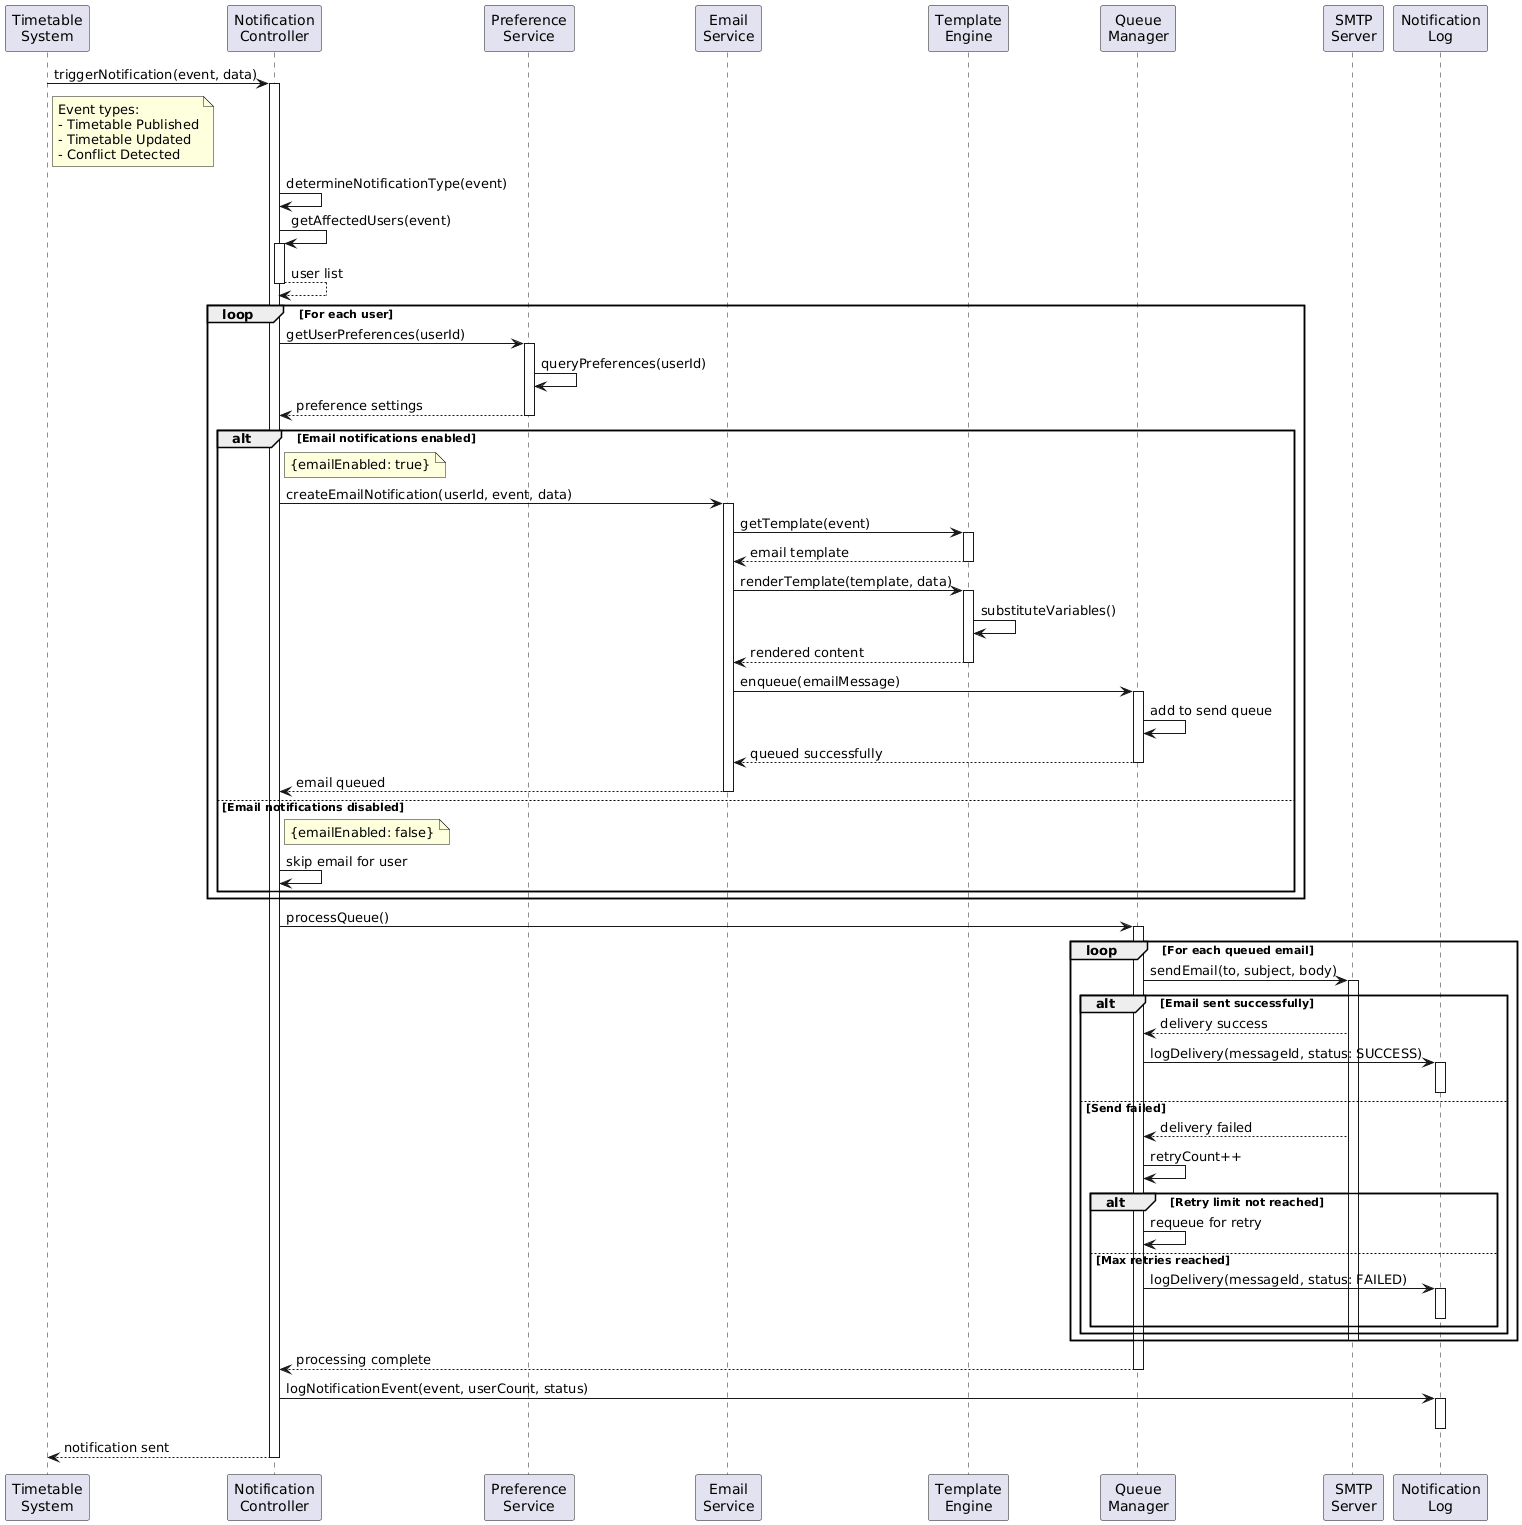

The diagram above was rendered by PlantUML. Its source (embedded in the PNG):
@startuml
participant "Timetable\nSystem" as System
participant "Notification\nController" as Controller
participant "Preference\nService" as PrefSvc
participant "Email\nService" as EmailSvc
participant "Template\nEngine" as Template
participant "Queue\nManager" as Queue
participant "SMTP\nServer" as SMTP
participant "Notification\nLog" as Log

System -> Controller: triggerNotification(event, data)
activate Controller
note right of System
  Event types:
  - Timetable Published
  - Timetable Updated
  - Conflict Detected
end note

Controller -> Controller: determineNotificationType(event)
Controller -> Controller: getAffectedUsers(event)
activate Controller
Controller --> Controller: user list
deactivate Controller

loop For each user
    Controller -> PrefSvc: getUserPreferences(userId)
    activate PrefSvc
    PrefSvc -> PrefSvc: queryPreferences(userId)
    PrefSvc --> Controller: preference settings
    deactivate PrefSvc
    
    alt Email notifications enabled
        note right of Controller: {emailEnabled: true}
        
        Controller -> EmailSvc: createEmailNotification(userId, event, data)
        activate EmailSvc
        
        EmailSvc -> Template: getTemplate(event)
        activate Template
        Template --> EmailSvc: email template
        deactivate Template
        
        EmailSvc -> Template: renderTemplate(template, data)
        activate Template
        Template -> Template: substituteVariables()
        Template --> EmailSvc: rendered content
        deactivate Template
        
        EmailSvc -> Queue: enqueue(emailMessage)
        activate Queue
        Queue -> Queue: add to send queue
        Queue --> EmailSvc: queued successfully
        deactivate Queue
        
        EmailSvc --> Controller: email queued
        deactivate EmailSvc
        
    else Email notifications disabled
        note right of Controller: {emailEnabled: false}
        Controller -> Controller: skip email for user
    end
end

Controller -> Queue: processQueue()
activate Queue

loop For each queued email
    Queue -> SMTP: sendEmail(to, subject, body)
    activate SMTP
    
    alt Email sent successfully
        SMTP --> Queue: delivery success
        Queue -> Log: logDelivery(messageId, status: SUCCESS)
        activate Log
        deactivate Log
        
    else Send failed
        SMTP --> Queue: delivery failed
        Queue -> Queue: retryCount++
        
        alt Retry limit not reached
            Queue -> Queue: requeue for retry
        else Max retries reached
            Queue -> Log: logDelivery(messageId, status: FAILED)
            activate Log
            deactivate Log
        end
    end
    deactivate SMTP
end

Queue --> Controller: processing complete
deactivate Queue

Controller -> Log: logNotificationEvent(event, userCount, status)
activate Log
deactivate Log

Controller --> System: notification sent
deactivate Controller
@enduml